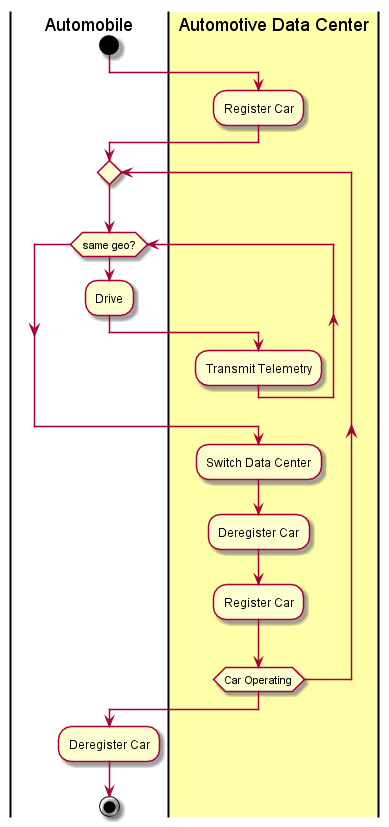

The diagram above was rendered by PlantUML. Its source (embedded in the PNG):
@startuml
|Automobile|
start
|#ffffaa|Automotive Data Center|
:Register Car;
|Automobile|
repeat
    while(same geo?)
        :Drive;
        |Automotive Data Center|
        :Transmit Telemetry;
    endwhile
    :Switch Data Center;
    :Deregister Car;
    :Register Car;
|Automobile|
repeat while(Car Operating)
:Deregister Car;

stop
@enduml